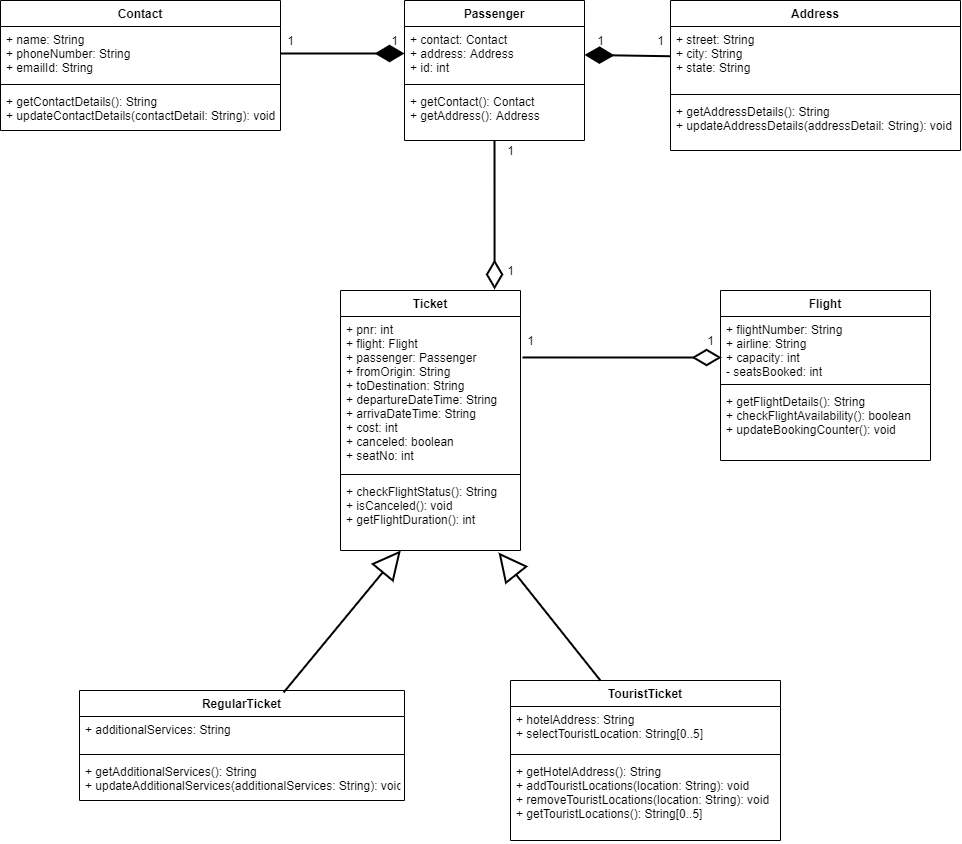

The diagram above was exported from draw.io. Its source (the exported page's mxGraphModel, read from the mxfile embedded in the PNG):
<mxGraphModel dx="1240" dy="561" grid="1" gridSize="10" guides="1" tooltips="1" connect="1" arrows="1" fold="1" page="1" pageScale="1" pageWidth="827" pageHeight="1169" background="#ffffff" math="0" shadow="0">
  <root>
    <mxCell id="WIyWlLk6GJQsqaUBKTNV-0" />
    <mxCell id="WIyWlLk6GJQsqaUBKTNV-1" parent="WIyWlLk6GJQsqaUBKTNV-0" />
    <mxCell id="9YXLAgf_iRCNd-go4M6v-0" value="Passenger" style="swimlane;fontStyle=1;align=center;verticalAlign=top;childLayout=stackLayout;horizontal=1;startSize=26;horizontalStack=0;resizeParent=1;resizeParentMax=0;resizeLast=0;collapsible=1;marginBottom=0;" parent="WIyWlLk6GJQsqaUBKTNV-1" vertex="1">
      <mxGeometry x="414" y="40" width="180" height="140" as="geometry" />
    </mxCell>
    <mxCell id="9YXLAgf_iRCNd-go4M6v-1" value="+ contact: Contact&#10;+ address: Address&#10;+ id: int&#10;" style="text;strokeColor=none;fillColor=none;align=left;verticalAlign=top;spacingLeft=4;spacingRight=4;overflow=hidden;rotatable=0;points=[[0,0.5],[1,0.5]];portConstraint=eastwest;" parent="9YXLAgf_iRCNd-go4M6v-0" vertex="1">
      <mxGeometry y="26" width="180" height="54" as="geometry" />
    </mxCell>
    <mxCell id="9YXLAgf_iRCNd-go4M6v-2" value="" style="line;strokeWidth=1;fillColor=none;align=left;verticalAlign=middle;spacingTop=-1;spacingLeft=3;spacingRight=3;rotatable=0;labelPosition=right;points=[];portConstraint=eastwest;" parent="9YXLAgf_iRCNd-go4M6v-0" vertex="1">
      <mxGeometry y="80" width="180" height="8" as="geometry" />
    </mxCell>
    <mxCell id="9YXLAgf_iRCNd-go4M6v-3" value="+ getContact(): Contact&#10;+ getAddress(): Address" style="text;strokeColor=none;fillColor=none;align=left;verticalAlign=top;spacingLeft=4;spacingRight=4;overflow=hidden;rotatable=0;points=[[0,0.5],[1,0.5]];portConstraint=eastwest;" parent="9YXLAgf_iRCNd-go4M6v-0" vertex="1">
      <mxGeometry y="88" width="180" height="52" as="geometry" />
    </mxCell>
    <mxCell id="9YXLAgf_iRCNd-go4M6v-4" value="Flight" style="swimlane;fontStyle=1;align=center;verticalAlign=top;childLayout=stackLayout;horizontal=1;startSize=26;horizontalStack=0;resizeParent=1;resizeParentMax=0;resizeLast=0;collapsible=1;marginBottom=0;" parent="WIyWlLk6GJQsqaUBKTNV-1" vertex="1">
      <mxGeometry x="730" y="330" width="210" height="170" as="geometry" />
    </mxCell>
    <mxCell id="9YXLAgf_iRCNd-go4M6v-5" value="+ flightNumber: String&#10;+ airline: String&#10;+ capacity: int&#10;- seatsBooked: int&#10;&#10;" style="text;strokeColor=none;fillColor=none;align=left;verticalAlign=top;spacingLeft=4;spacingRight=4;overflow=hidden;rotatable=0;points=[[0,0.5],[1,0.5]];portConstraint=eastwest;" parent="9YXLAgf_iRCNd-go4M6v-4" vertex="1">
      <mxGeometry y="26" width="210" height="64" as="geometry" />
    </mxCell>
    <mxCell id="9YXLAgf_iRCNd-go4M6v-6" value="" style="line;strokeWidth=1;fillColor=none;align=left;verticalAlign=middle;spacingTop=-1;spacingLeft=3;spacingRight=3;rotatable=0;labelPosition=right;points=[];portConstraint=eastwest;" parent="9YXLAgf_iRCNd-go4M6v-4" vertex="1">
      <mxGeometry y="90" width="210" height="8" as="geometry" />
    </mxCell>
    <mxCell id="9YXLAgf_iRCNd-go4M6v-7" value="+ getFlightDetails(): String&#10;+ checkFlightAvailability(): boolean&#10;+ updateBookingCounter(): void" style="text;strokeColor=none;fillColor=none;align=left;verticalAlign=top;spacingLeft=4;spacingRight=4;overflow=hidden;rotatable=0;points=[[0,0.5],[1,0.5]];portConstraint=eastwest;" parent="9YXLAgf_iRCNd-go4M6v-4" vertex="1">
      <mxGeometry y="98" width="210" height="72" as="geometry" />
    </mxCell>
    <mxCell id="9YXLAgf_iRCNd-go4M6v-8" value="Ticket" style="swimlane;fontStyle=1;align=center;verticalAlign=top;childLayout=stackLayout;horizontal=1;startSize=26;horizontalStack=0;resizeParent=1;resizeParentMax=0;resizeLast=0;collapsible=1;marginBottom=0;" parent="WIyWlLk6GJQsqaUBKTNV-1" vertex="1">
      <mxGeometry x="350" y="330" width="180" height="260" as="geometry" />
    </mxCell>
    <mxCell id="9YXLAgf_iRCNd-go4M6v-9" value="+ pnr: int&#10;+ flight: Flight&#10;+ passenger: Passenger&#10;+ fromOrigin: String&#10;+ toDestination: String&#10;+ departureDateTime: String&#10;+ arrivaDateTime: String&#10;+ cost: int&#10;+ canceled: boolean&#10;+ seatNo: int" style="text;strokeColor=none;fillColor=none;align=left;verticalAlign=top;spacingLeft=4;spacingRight=4;overflow=hidden;rotatable=0;points=[[0,0.5],[1,0.5]];portConstraint=eastwest;" parent="9YXLAgf_iRCNd-go4M6v-8" vertex="1">
      <mxGeometry y="26" width="180" height="154" as="geometry" />
    </mxCell>
    <mxCell id="9YXLAgf_iRCNd-go4M6v-10" value="" style="line;strokeWidth=1;fillColor=none;align=left;verticalAlign=middle;spacingTop=-1;spacingLeft=3;spacingRight=3;rotatable=0;labelPosition=right;points=[];portConstraint=eastwest;" parent="9YXLAgf_iRCNd-go4M6v-8" vertex="1">
      <mxGeometry y="180" width="180" height="8" as="geometry" />
    </mxCell>
    <mxCell id="9YXLAgf_iRCNd-go4M6v-11" value="+ checkFlightStatus(): String&#10;+ isCanceled(): void&#10;+ getFlightDuration(): int" style="text;strokeColor=none;fillColor=none;align=left;verticalAlign=top;spacingLeft=4;spacingRight=4;overflow=hidden;rotatable=0;points=[[0,0.5],[1,0.5]];portConstraint=eastwest;" parent="9YXLAgf_iRCNd-go4M6v-8" vertex="1">
      <mxGeometry y="188" width="180" height="72" as="geometry" />
    </mxCell>
    <mxCell id="SRB84KaDkmIRX-6lX4n2-0" value="RegularTicket" style="swimlane;fontStyle=1;align=center;verticalAlign=top;childLayout=stackLayout;horizontal=1;startSize=26;horizontalStack=0;resizeParent=1;resizeParentMax=0;resizeLast=0;collapsible=1;marginBottom=0;" vertex="1" parent="WIyWlLk6GJQsqaUBKTNV-1">
      <mxGeometry x="89" y="730" width="325" height="110" as="geometry" />
    </mxCell>
    <mxCell id="SRB84KaDkmIRX-6lX4n2-1" value="+ additionalServices: String" style="text;strokeColor=none;fillColor=none;align=left;verticalAlign=top;spacingLeft=4;spacingRight=4;overflow=hidden;rotatable=0;points=[[0,0.5],[1,0.5]];portConstraint=eastwest;" vertex="1" parent="SRB84KaDkmIRX-6lX4n2-0">
      <mxGeometry y="26" width="325" height="34" as="geometry" />
    </mxCell>
    <mxCell id="SRB84KaDkmIRX-6lX4n2-2" value="" style="line;strokeWidth=1;fillColor=none;align=left;verticalAlign=middle;spacingTop=-1;spacingLeft=3;spacingRight=3;rotatable=0;labelPosition=right;points=[];portConstraint=eastwest;" vertex="1" parent="SRB84KaDkmIRX-6lX4n2-0">
      <mxGeometry y="60" width="325" height="8" as="geometry" />
    </mxCell>
    <mxCell id="SRB84KaDkmIRX-6lX4n2-3" value="+ getAdditionalServices(): String&#10;+ updateAdditionalServices(additionalServices: String): void" style="text;strokeColor=none;fillColor=none;align=left;verticalAlign=top;spacingLeft=4;spacingRight=4;overflow=hidden;rotatable=0;points=[[0,0.5],[1,0.5]];portConstraint=eastwest;" vertex="1" parent="SRB84KaDkmIRX-6lX4n2-0">
      <mxGeometry y="68" width="325" height="42" as="geometry" />
    </mxCell>
    <mxCell id="SRB84KaDkmIRX-6lX4n2-4" value="Contact" style="swimlane;fontStyle=1;align=center;verticalAlign=top;childLayout=stackLayout;horizontal=1;startSize=26;horizontalStack=0;resizeParent=1;resizeParentMax=0;resizeLast=0;collapsible=1;marginBottom=0;" vertex="1" parent="WIyWlLk6GJQsqaUBKTNV-1">
      <mxGeometry x="10" y="40" width="280" height="130" as="geometry" />
    </mxCell>
    <mxCell id="SRB84KaDkmIRX-6lX4n2-5" value="+ name: String&#10;+ phoneNumber: String&#10;+ emailId: String" style="text;strokeColor=none;fillColor=none;align=left;verticalAlign=top;spacingLeft=4;spacingRight=4;overflow=hidden;rotatable=0;points=[[0,0.5],[1,0.5]];portConstraint=eastwest;" vertex="1" parent="SRB84KaDkmIRX-6lX4n2-4">
      <mxGeometry y="26" width="280" height="54" as="geometry" />
    </mxCell>
    <mxCell id="SRB84KaDkmIRX-6lX4n2-6" value="" style="line;strokeWidth=1;fillColor=none;align=left;verticalAlign=middle;spacingTop=-1;spacingLeft=3;spacingRight=3;rotatable=0;labelPosition=right;points=[];portConstraint=eastwest;" vertex="1" parent="SRB84KaDkmIRX-6lX4n2-4">
      <mxGeometry y="80" width="280" height="8" as="geometry" />
    </mxCell>
    <mxCell id="SRB84KaDkmIRX-6lX4n2-7" value="+ getContactDetails(): String&#10;+ updateContactDetails(contactDetail: String): void" style="text;strokeColor=none;fillColor=none;align=left;verticalAlign=top;spacingLeft=4;spacingRight=4;overflow=hidden;rotatable=0;points=[[0,0.5],[1,0.5]];portConstraint=eastwest;" vertex="1" parent="SRB84KaDkmIRX-6lX4n2-4">
      <mxGeometry y="88" width="280" height="42" as="geometry" />
    </mxCell>
    <mxCell id="SRB84KaDkmIRX-6lX4n2-8" value="Address" style="swimlane;fontStyle=1;align=center;verticalAlign=top;childLayout=stackLayout;horizontal=1;startSize=26;horizontalStack=0;resizeParent=1;resizeParentMax=0;resizeLast=0;collapsible=1;marginBottom=0;" vertex="1" parent="WIyWlLk6GJQsqaUBKTNV-1">
      <mxGeometry x="680" y="40" width="290" height="150" as="geometry" />
    </mxCell>
    <mxCell id="SRB84KaDkmIRX-6lX4n2-9" value="+ street: String&#10;+ city: String&#10;+ state: String" style="text;strokeColor=none;fillColor=none;align=left;verticalAlign=top;spacingLeft=4;spacingRight=4;overflow=hidden;rotatable=0;points=[[0,0.5],[1,0.5]];portConstraint=eastwest;" vertex="1" parent="SRB84KaDkmIRX-6lX4n2-8">
      <mxGeometry y="26" width="290" height="64" as="geometry" />
    </mxCell>
    <mxCell id="SRB84KaDkmIRX-6lX4n2-10" value="" style="line;strokeWidth=1;fillColor=none;align=left;verticalAlign=middle;spacingTop=-1;spacingLeft=3;spacingRight=3;rotatable=0;labelPosition=right;points=[];portConstraint=eastwest;" vertex="1" parent="SRB84KaDkmIRX-6lX4n2-8">
      <mxGeometry y="90" width="290" height="8" as="geometry" />
    </mxCell>
    <mxCell id="SRB84KaDkmIRX-6lX4n2-11" value="+ getAddressDetails(): String&#10;+ updateAddressDetails(addressDetail: String): void" style="text;strokeColor=none;fillColor=none;align=left;verticalAlign=top;spacingLeft=4;spacingRight=4;overflow=hidden;rotatable=0;points=[[0,0.5],[1,0.5]];portConstraint=eastwest;" vertex="1" parent="SRB84KaDkmIRX-6lX4n2-8">
      <mxGeometry y="98" width="290" height="52" as="geometry" />
    </mxCell>
    <mxCell id="SRB84KaDkmIRX-6lX4n2-12" value="TouristTicket&#10;" style="swimlane;fontStyle=1;align=center;verticalAlign=top;childLayout=stackLayout;horizontal=1;startSize=26;horizontalStack=0;resizeParent=1;resizeParentMax=0;resizeLast=0;collapsible=1;marginBottom=0;" vertex="1" parent="WIyWlLk6GJQsqaUBKTNV-1">
      <mxGeometry x="520" y="720" width="270" height="160" as="geometry" />
    </mxCell>
    <mxCell id="SRB84KaDkmIRX-6lX4n2-13" value="+ hotelAddress: String&#10;+ selectTouristLocation: String[0..5]" style="text;strokeColor=none;fillColor=none;align=left;verticalAlign=top;spacingLeft=4;spacingRight=4;overflow=hidden;rotatable=0;points=[[0,0.5],[1,0.5]];portConstraint=eastwest;" vertex="1" parent="SRB84KaDkmIRX-6lX4n2-12">
      <mxGeometry y="26" width="270" height="44" as="geometry" />
    </mxCell>
    <mxCell id="SRB84KaDkmIRX-6lX4n2-14" value="" style="line;strokeWidth=1;fillColor=none;align=left;verticalAlign=middle;spacingTop=-1;spacingLeft=3;spacingRight=3;rotatable=0;labelPosition=right;points=[];portConstraint=eastwest;" vertex="1" parent="SRB84KaDkmIRX-6lX4n2-12">
      <mxGeometry y="70" width="270" height="8" as="geometry" />
    </mxCell>
    <mxCell id="SRB84KaDkmIRX-6lX4n2-15" value="+ getHotelAddress(): String&#10;+ addTouristLocations(location: String): void&#10;+ removeTouristLocations(location: String): void&#10;+ getTouristLocations(): String[0..5]" style="text;strokeColor=none;fillColor=none;align=left;verticalAlign=top;spacingLeft=4;spacingRight=4;overflow=hidden;rotatable=0;points=[[0,0.5],[1,0.5]];portConstraint=eastwest;" vertex="1" parent="SRB84KaDkmIRX-6lX4n2-12">
      <mxGeometry y="78" width="270" height="82" as="geometry" />
    </mxCell>
    <mxCell id="SRB84KaDkmIRX-6lX4n2-38" value="" style="endArrow=diamondThin;endFill=1;endSize=24;html=1;strokeWidth=2;startSize=9;" edge="1" parent="WIyWlLk6GJQsqaUBKTNV-1" source="SRB84KaDkmIRX-6lX4n2-5" target="9YXLAgf_iRCNd-go4M6v-1">
      <mxGeometry width="160" relative="1" as="geometry">
        <mxPoint x="330" y="630" as="sourcePoint" />
        <mxPoint x="490" y="630" as="targetPoint" />
      </mxGeometry>
    </mxCell>
    <mxCell id="SRB84KaDkmIRX-6lX4n2-39" value="" style="endArrow=diamondThin;endFill=1;endSize=24;html=1;strokeWidth=2;startSize=9;" edge="1" parent="WIyWlLk6GJQsqaUBKTNV-1" source="SRB84KaDkmIRX-6lX4n2-9" target="9YXLAgf_iRCNd-go4M6v-1">
      <mxGeometry width="160" relative="1" as="geometry">
        <mxPoint x="300" y="103" as="sourcePoint" />
        <mxPoint x="424" y="103" as="targetPoint" />
      </mxGeometry>
    </mxCell>
    <mxCell id="SRB84KaDkmIRX-6lX4n2-40" value="" style="endArrow=block;endFill=0;endSize=24;html=1;strokeWidth=2;startSize=9;exitX=0.628;exitY=0.018;exitDx=0;exitDy=0;exitPerimeter=0;" edge="1" parent="WIyWlLk6GJQsqaUBKTNV-1" source="SRB84KaDkmIRX-6lX4n2-0" target="9YXLAgf_iRCNd-go4M6v-11">
      <mxGeometry width="160" relative="1" as="geometry">
        <mxPoint x="310" y="230" as="sourcePoint" />
        <mxPoint x="434" y="230" as="targetPoint" />
        <Array as="points" />
      </mxGeometry>
    </mxCell>
    <mxCell id="SRB84KaDkmIRX-6lX4n2-41" value="" style="endArrow=block;endFill=0;endSize=24;html=1;strokeWidth=2;startSize=9;entryX=0.878;entryY=1.028;entryDx=0;entryDy=0;entryPerimeter=0;exitX=0.333;exitY=0;exitDx=0;exitDy=0;exitPerimeter=0;" edge="1" parent="WIyWlLk6GJQsqaUBKTNV-1" source="SRB84KaDkmIRX-6lX4n2-12" target="9YXLAgf_iRCNd-go4M6v-11">
      <mxGeometry width="160" relative="1" as="geometry">
        <mxPoint x="349.9999999999999" y="771.98" as="sourcePoint" />
        <mxPoint x="560.9" y="600" as="targetPoint" />
        <Array as="points" />
      </mxGeometry>
    </mxCell>
    <mxCell id="SRB84KaDkmIRX-6lX4n2-42" value="" style="endArrow=diamondThin;endFill=0;endSize=24;html=1;strokeWidth=2;startSize=9;exitX=1.011;exitY=0.266;exitDx=0;exitDy=0;exitPerimeter=0;entryX=0.005;entryY=0.641;entryDx=0;entryDy=0;entryPerimeter=0;" edge="1" parent="WIyWlLk6GJQsqaUBKTNV-1" source="9YXLAgf_iRCNd-go4M6v-9" target="9YXLAgf_iRCNd-go4M6v-5">
      <mxGeometry width="160" relative="1" as="geometry">
        <mxPoint x="470" y="350" as="sourcePoint" />
        <mxPoint x="594" y="350" as="targetPoint" />
      </mxGeometry>
    </mxCell>
    <mxCell id="SRB84KaDkmIRX-6lX4n2-43" value="" style="endArrow=diamondThin;endFill=0;endSize=24;html=1;strokeWidth=2;startSize=9;entryX=0.856;entryY=-0.004;entryDx=0;entryDy=0;entryPerimeter=0;" edge="1" parent="WIyWlLk6GJQsqaUBKTNV-1" source="9YXLAgf_iRCNd-go4M6v-3" target="9YXLAgf_iRCNd-go4M6v-8">
      <mxGeometry width="160" relative="1" as="geometry">
        <mxPoint x="480" y="270.00399999999996" as="sourcePoint" />
        <mxPoint x="649.0699999999999" y="270.064" as="targetPoint" />
        <Array as="points" />
      </mxGeometry>
    </mxCell>
    <mxCell id="SRB84KaDkmIRX-6lX4n2-50" value="1" style="text;html=1;align=center;verticalAlign=middle;resizable=0;points=[];autosize=1;strokeColor=none;fillColor=none;" vertex="1" parent="WIyWlLk6GJQsqaUBKTNV-1">
      <mxGeometry x="660" y="70" width="20" height="20" as="geometry" />
    </mxCell>
    <mxCell id="SRB84KaDkmIRX-6lX4n2-51" value="1" style="text;html=1;align=center;verticalAlign=middle;resizable=0;points=[];autosize=1;strokeColor=none;fillColor=none;" vertex="1" parent="WIyWlLk6GJQsqaUBKTNV-1">
      <mxGeometry x="600" y="70" width="20" height="20" as="geometry" />
    </mxCell>
    <mxCell id="SRB84KaDkmIRX-6lX4n2-52" value="1" style="text;html=1;align=center;verticalAlign=middle;resizable=0;points=[];autosize=1;strokeColor=none;fillColor=none;" vertex="1" parent="WIyWlLk6GJQsqaUBKTNV-1">
      <mxGeometry x="290" y="70" width="20" height="20" as="geometry" />
    </mxCell>
    <mxCell id="SRB84KaDkmIRX-6lX4n2-53" value="1" style="text;html=1;align=center;verticalAlign=middle;resizable=0;points=[];autosize=1;strokeColor=none;fillColor=none;" vertex="1" parent="WIyWlLk6GJQsqaUBKTNV-1">
      <mxGeometry x="394" y="70" width="20" height="20" as="geometry" />
    </mxCell>
    <mxCell id="SRB84KaDkmIRX-6lX4n2-54" value="1" style="text;html=1;align=center;verticalAlign=middle;resizable=0;points=[];autosize=1;strokeColor=none;fillColor=none;" vertex="1" parent="WIyWlLk6GJQsqaUBKTNV-1">
      <mxGeometry x="510" y="180" width="20" height="20" as="geometry" />
    </mxCell>
    <mxCell id="SRB84KaDkmIRX-6lX4n2-55" value="1" style="text;html=1;align=center;verticalAlign=middle;resizable=0;points=[];autosize=1;strokeColor=none;fillColor=none;" vertex="1" parent="WIyWlLk6GJQsqaUBKTNV-1">
      <mxGeometry x="510" y="300" width="20" height="20" as="geometry" />
    </mxCell>
    <mxCell id="SRB84KaDkmIRX-6lX4n2-57" value="1" style="text;html=1;align=center;verticalAlign=middle;resizable=0;points=[];autosize=1;strokeColor=none;fillColor=none;" vertex="1" parent="WIyWlLk6GJQsqaUBKTNV-1">
      <mxGeometry x="530" y="370" width="20" height="20" as="geometry" />
    </mxCell>
    <mxCell id="SRB84KaDkmIRX-6lX4n2-58" value="1" style="text;html=1;align=center;verticalAlign=middle;resizable=0;points=[];autosize=1;strokeColor=none;fillColor=none;" vertex="1" parent="WIyWlLk6GJQsqaUBKTNV-1">
      <mxGeometry x="710" y="370" width="20" height="20" as="geometry" />
    </mxCell>
  </root>
</mxGraphModel>